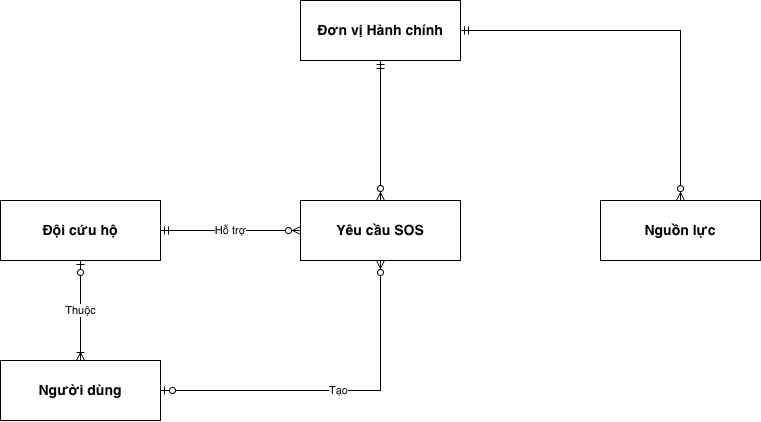

The diagram above was exported from draw.io. Its source (the exported page's mxGraphModel, read from the mxfile embedded in the PNG):
<mxGraphModel dx="988" dy="640" grid="1" gridSize="10" guides="1" tooltips="1" connect="1" arrows="1" fold="1" page="1" pageScale="1" pageWidth="850" pageHeight="1100" math="0" shadow="0">
  <root>
    <mxCell id="0" />
    <mxCell id="1" parent="0" />
    <mxCell id="2" parent="1" style="rounded=0;whiteSpace=wrap;html=1;fillColor=#ffffff;strokeColor=#000000;fontColor=#000000;fontStyle=1;fontSize=14;" value="Đơn vị Hành chính" vertex="1">
      <mxGeometry height="60" width="160" x="340" y="80" as="geometry" />
    </mxCell>
    <mxCell id="3" parent="1" style="rounded=0;whiteSpace=wrap;html=1;fillColor=#ffffff;strokeColor=#000000;fontColor=#000000;fontStyle=1;fontSize=14;" value="Yêu cầu SOS" vertex="1">
      <mxGeometry height="60" width="160" x="340" y="280" as="geometry" />
    </mxCell>
    <mxCell id="4" parent="1" style="rounded=0;whiteSpace=wrap;html=1;fillColor=#ffffff;strokeColor=#000000;fontColor=#000000;fontStyle=1;fontSize=14;" value="Nguồn lực" vertex="1">
      <mxGeometry height="60" width="160" x="640" y="280" as="geometry" />
    </mxCell>
    <mxCell id="5" parent="1" style="rounded=0;whiteSpace=wrap;html=1;fillColor=#ffffff;strokeColor=#000000;fontColor=#000000;fontStyle=1;fontSize=14;" value="Đội cứu hộ" vertex="1">
      <mxGeometry height="60" width="160" x="40" y="280" as="geometry" />
    </mxCell>
    <mxCell id="6" edge="1" parent="1" source="8" style="edgeStyle=orthogonalEdgeStyle;rounded=0;orthogonalLoop=1;jettySize=auto;html=1;exitX=1;exitY=0.5;exitDx=0;exitDy=0;entryX=0.5;entryY=1;entryDx=0;entryDy=0;endArrow=ERzeroToMany;endFill=0;startArrow=ERzeroToOne;startFill=0;" target="3">
      <mxGeometry relative="1" as="geometry" />
    </mxCell>
    <mxCell id="7" connectable="0" parent="6" style="edgeLabel;html=1;align=center;verticalAlign=middle;resizable=0;points=[];" value="Tạo" vertex="1">
      <mxGeometry relative="1" x="0.0162" as="geometry">
        <mxPoint as="offset" />
      </mxGeometry>
    </mxCell>
    <mxCell id="8" parent="1" style="rounded=0;whiteSpace=wrap;html=1;fillColor=#ffffff;strokeColor=#000000;fontColor=#000000;fontStyle=1;fontSize=14;" value="Người dùng" vertex="1">
      <mxGeometry height="60" width="160" x="40" y="440" as="geometry" />
    </mxCell>
    <mxCell id="9" edge="1" parent="1" source="2" style="edgeStyle=orthogonalEdgeStyle;rounded=0;orthogonalLoop=1;jettySize=auto;html=1;strokeColor=#000000;endArrow=ERzeroToMany;startArrow=ERmandOne;endFill=0;startFill=0;" target="3" value="">
      <mxGeometry relative="1" as="geometry" />
    </mxCell>
    <mxCell id="10" edge="1" parent="1" source="2" style="edgeStyle=orthogonalEdgeStyle;rounded=0;orthogonalLoop=1;jettySize=auto;html=1;strokeColor=#000000;endArrow=ERzeroToMany;startArrow=ERmandOne;endFill=0;startFill=0;entryX=0.5;entryY=0;entryDx=0;entryDy=0;" target="4" value="">
      <mxGeometry relative="1" as="geometry">
        <Array as="points">
          <mxPoint x="720" y="110" />
        </Array>
      </mxGeometry>
    </mxCell>
    <mxCell id="11" edge="1" parent="1" source="5" style="edgeStyle=orthogonalEdgeStyle;rounded=0;orthogonalLoop=1;jettySize=auto;html=1;strokeColor=#000000;endArrow=ERzeroToMany;startArrow=ERmandOne;endFill=0;startFill=0;" target="3" value="Hỗ trợ">
      <mxGeometry relative="1" as="geometry" />
    </mxCell>
    <mxCell id="12" edge="1" parent="1" source="8" style="edgeStyle=orthogonalEdgeStyle;rounded=0;orthogonalLoop=1;jettySize=auto;html=1;strokeColor=#000000;endArrow=ERzeroToOne;startArrow=ERoneToMany;endFill=0;startFill=0;" target="5" value="Thuộc">
      <mxGeometry relative="1" as="geometry" />
    </mxCell>
  </root>
</mxGraphModel>